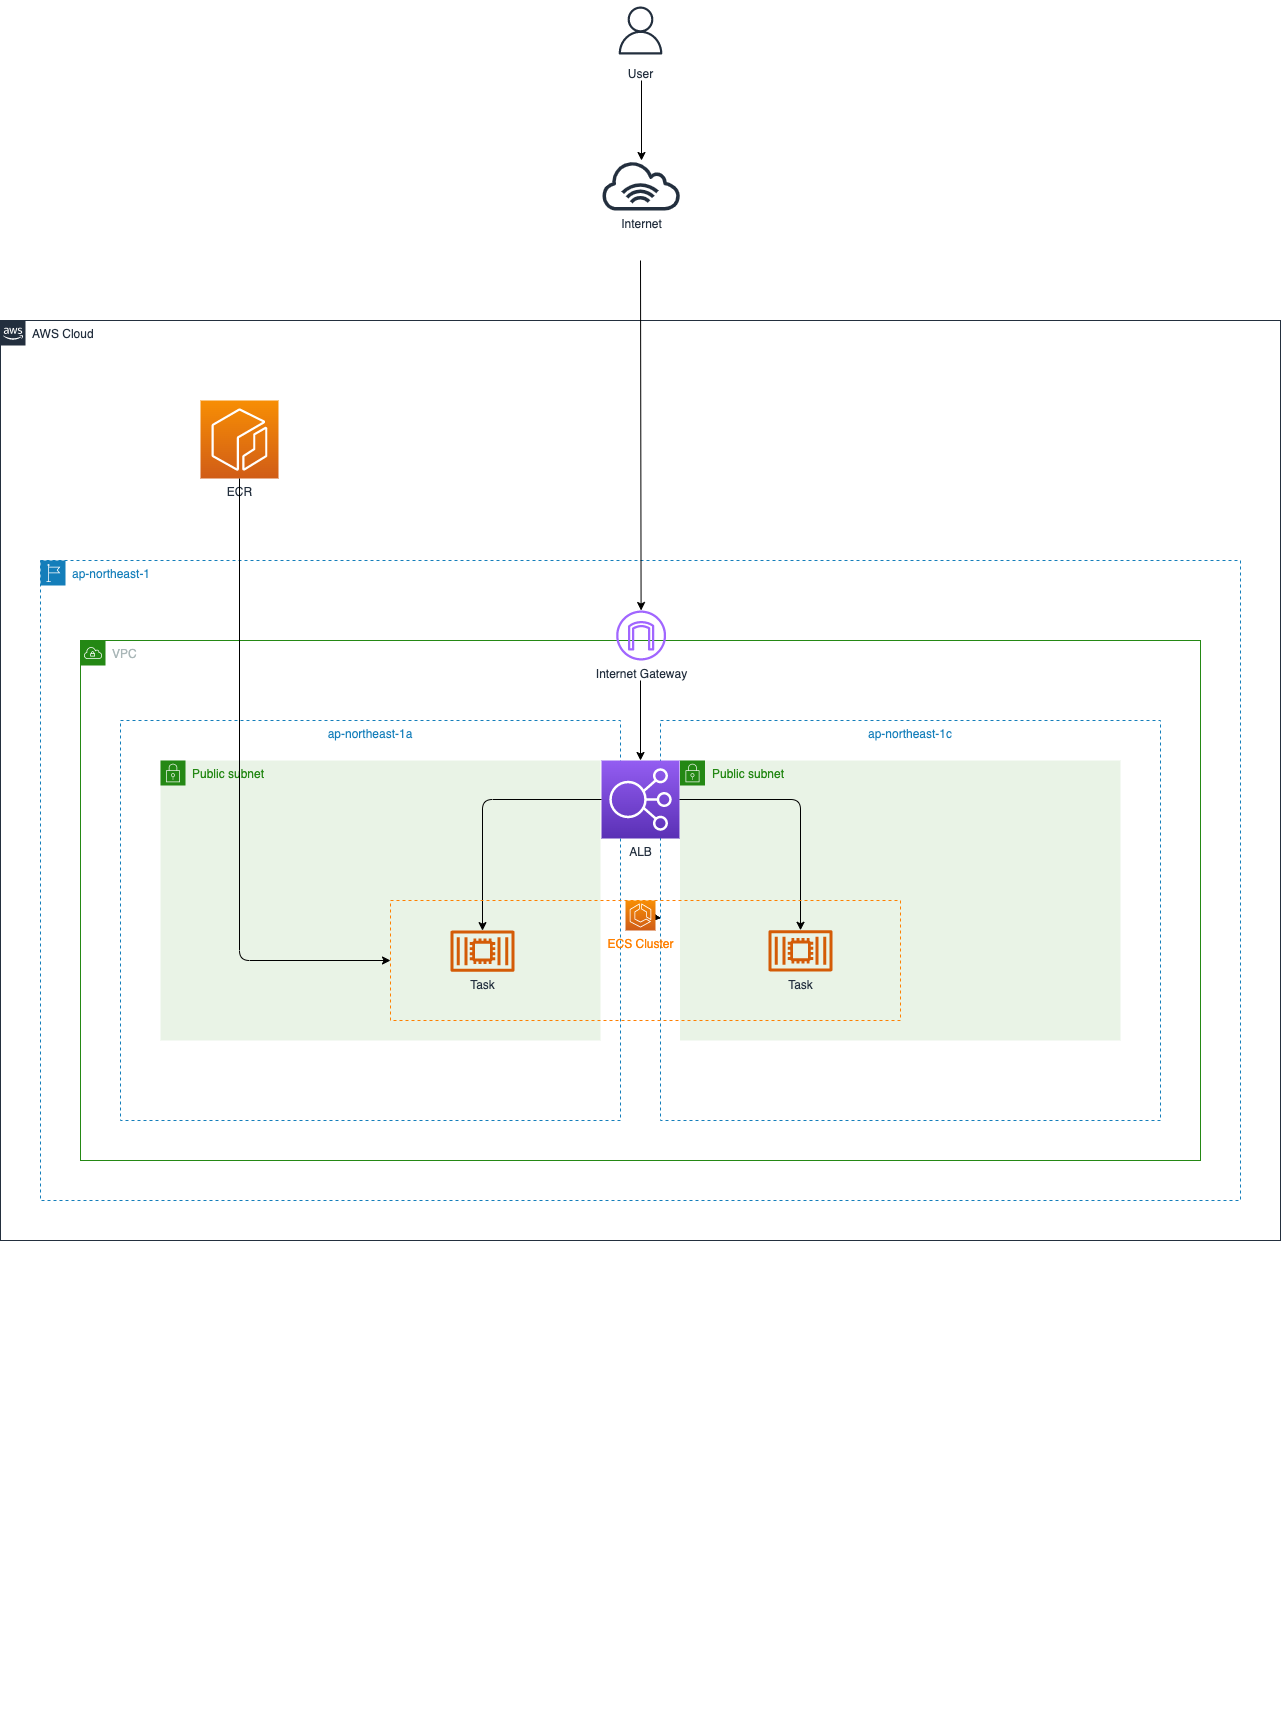

The diagram above was exported from draw.io. Its source (the exported page's mxGraphModel, read from the mxfile embedded in the PNG):
<mxGraphModel dx="1128" dy="2160" grid="1" gridSize="10" guides="1" tooltips="1" connect="1" arrows="1" fold="1" page="1" pageScale="1" pageWidth="827" pageHeight="1169" background="#FFFFFF" math="0" shadow="0">
  <root>
    <mxCell id="0" />
    <mxCell id="1" parent="0" />
    <mxCell id="2" value="AWS Cloud" style="points=[[0,0],[0.25,0],[0.5,0],[0.75,0],[1,0],[1,0.25],[1,0.5],[1,0.75],[1,1],[0.75,1],[0.5,1],[0.25,1],[0,1],[0,0.75],[0,0.5],[0,0.25]];outlineConnect=0;gradientColor=none;html=1;whiteSpace=wrap;fontSize=12;fontStyle=0;shape=mxgraph.aws4.group;grIcon=mxgraph.aws4.group_aws_cloud_alt;strokeColor=#232F3E;fillColor=none;verticalAlign=top;align=left;spacingLeft=30;fontColor=#232F3E;dashed=0;labelBackgroundColor=none;" parent="1" vertex="1">
      <mxGeometry y="-280" width="1280" height="920" as="geometry" />
    </mxCell>
    <mxCell id="4" value="&lt;span&gt;ap-northeast-1&lt;/span&gt;" style="points=[[0,0],[0.25,0],[0.5,0],[0.75,0],[1,0],[1,0.25],[1,0.5],[1,0.75],[1,1],[0.75,1],[0.5,1],[0.25,1],[0,1],[0,0.75],[0,0.5],[0,0.25]];outlineConnect=0;gradientColor=none;html=1;whiteSpace=wrap;fontSize=12;fontStyle=0;shape=mxgraph.aws4.group;grIcon=mxgraph.aws4.group_region;strokeColor=#147EBA;fillColor=none;verticalAlign=top;align=left;spacingLeft=30;fontColor=#147EBA;dashed=1;labelBackgroundColor=none;" parent="1" vertex="1">
      <mxGeometry x="40" y="-40" width="1200" height="640" as="geometry" />
    </mxCell>
    <mxCell id="5" value="VPC" style="points=[[0,0],[0.25,0],[0.5,0],[0.75,0],[1,0],[1,0.25],[1,0.5],[1,0.75],[1,1],[0.75,1],[0.5,1],[0.25,1],[0,1],[0,0.75],[0,0.5],[0,0.25]];outlineConnect=0;gradientColor=none;html=1;whiteSpace=wrap;fontSize=12;fontStyle=0;shape=mxgraph.aws4.group;grIcon=mxgraph.aws4.group_vpc;strokeColor=#248814;fillColor=none;verticalAlign=top;align=left;spacingLeft=30;fontColor=#AAB7B8;dashed=0;labelBackgroundColor=none;" parent="1" vertex="1">
      <mxGeometry x="80" y="40" width="1120" height="520" as="geometry" />
    </mxCell>
    <mxCell id="6" value="ap-northeast-1a" style="fillColor=none;strokeColor=#147EBA;dashed=1;verticalAlign=top;fontStyle=0;fontColor=#147EBA;labelBackgroundColor=none;" parent="1" vertex="1">
      <mxGeometry x="120" y="120" width="500" height="400" as="geometry" />
    </mxCell>
    <mxCell id="7" value="ap-northeast-1c" style="fillColor=none;strokeColor=#147EBA;dashed=1;verticalAlign=top;fontStyle=0;fontColor=#147EBA;labelBackgroundColor=none;" parent="1" vertex="1">
      <mxGeometry x="660" y="120" width="500" height="400" as="geometry" />
    </mxCell>
    <mxCell id="10" value="Public subnet" style="points=[[0,0],[0.25,0],[0.5,0],[0.75,0],[1,0],[1,0.25],[1,0.5],[1,0.75],[1,1],[0.75,1],[0.5,1],[0.25,1],[0,1],[0,0.75],[0,0.5],[0,0.25]];outlineConnect=0;gradientColor=none;html=1;whiteSpace=wrap;fontSize=12;fontStyle=0;shape=mxgraph.aws4.group;grIcon=mxgraph.aws4.group_security_group;grStroke=0;strokeColor=#248814;fillColor=#E9F3E6;verticalAlign=top;align=left;spacingLeft=30;fontColor=#248814;dashed=0;labelBackgroundColor=none;" parent="1" vertex="1">
      <mxGeometry x="679.5" y="160" width="440.5" height="280" as="geometry" />
    </mxCell>
    <mxCell id="11" value="Public subnet" style="points=[[0,0],[0.25,0],[0.5,0],[0.75,0],[1,0],[1,0.25],[1,0.5],[1,0.75],[1,1],[0.75,1],[0.5,1],[0.25,1],[0,1],[0,0.75],[0,0.5],[0,0.25]];outlineConnect=0;gradientColor=none;html=1;whiteSpace=wrap;fontSize=12;fontStyle=0;shape=mxgraph.aws4.group;grIcon=mxgraph.aws4.group_security_group;grStroke=0;strokeColor=#248814;fillColor=#E9F3E6;verticalAlign=top;align=left;spacingLeft=30;fontColor=#248814;dashed=0;labelBackgroundColor=none;" parent="1" vertex="1">
      <mxGeometry x="160" y="160" width="440" height="280" as="geometry" />
    </mxCell>
    <mxCell id="12" style="edgeStyle=orthogonalEdgeStyle;rounded=0;orthogonalLoop=1;jettySize=auto;html=1;exitX=0.5;exitY=1;exitDx=0;exitDy=0;labelBackgroundColor=none;" parent="1" edge="1">
      <mxGeometry relative="1" as="geometry">
        <mxPoint x="260" y="1120" as="sourcePoint" />
        <mxPoint x="260" y="1120" as="targetPoint" />
      </mxGeometry>
    </mxCell>
    <mxCell id="14" value="" style="endArrow=classic;html=1;startArrow=none;labelBackgroundColor=none;" parent="1" source="17" edge="1">
      <mxGeometry width="50" height="50" relative="1" as="geometry">
        <mxPoint x="640" y="80" as="sourcePoint" />
        <mxPoint x="639.6002538071061" y="237.5" as="targetPoint" />
      </mxGeometry>
    </mxCell>
    <mxCell id="15" value="Internet Gateway" style="outlineConnect=0;fontColor=#232F3E;gradientColor=none;fillColor=#A166FF;strokeColor=none;dashed=0;verticalLabelPosition=bottom;verticalAlign=top;align=center;html=1;fontSize=12;fontStyle=0;aspect=fixed;pointerEvents=1;shape=mxgraph.aws4.internet_gateway;labelBackgroundColor=none;" parent="1" vertex="1">
      <mxGeometry x="615.63" y="10" width="50" height="50" as="geometry" />
    </mxCell>
    <mxCell id="16" value="Internet" style="outlineConnect=0;fontColor=#232F3E;gradientColor=none;fillColor=#232F3E;strokeColor=none;dashed=0;verticalLabelPosition=bottom;verticalAlign=top;align=center;html=1;fontSize=12;fontStyle=0;aspect=fixed;pointerEvents=1;shape=mxgraph.aws4.internet_alt1;labelBackgroundColor=none;" parent="1" vertex="1">
      <mxGeometry x="600" y="-440" width="81.25" height="50" as="geometry" />
    </mxCell>
    <mxCell id="17" value="ALB" style="points=[[0,0,0],[0.25,0,0],[0.5,0,0],[0.75,0,0],[1,0,0],[0,1,0],[0.25,1,0],[0.5,1,0],[0.75,1,0],[1,1,0],[0,0.25,0],[0,0.5,0],[0,0.75,0],[1,0.25,0],[1,0.5,0],[1,0.75,0]];outlineConnect=0;fontColor=#232F3E;gradientColor=#945DF2;gradientDirection=north;fillColor=#5A30B5;strokeColor=#ffffff;dashed=0;verticalLabelPosition=bottom;verticalAlign=top;align=center;html=1;fontSize=12;fontStyle=0;aspect=fixed;shape=mxgraph.aws4.resourceIcon;resIcon=mxgraph.aws4.elastic_load_balancing;labelBackgroundColor=none;" parent="1" vertex="1">
      <mxGeometry x="601" y="160" width="78" height="78" as="geometry" />
    </mxCell>
    <mxCell id="18" value="" style="edgeStyle=elbowEdgeStyle;elbow=vertical;endArrow=classic;html=1;exitX=0;exitY=0.5;exitDx=0;exitDy=0;exitPerimeter=0;labelBackgroundColor=none;" parent="1" source="17" target="55" edge="1">
      <mxGeometry width="50" height="50" relative="1" as="geometry">
        <mxPoint x="350" y="410" as="sourcePoint" />
        <mxPoint x="479.4999999999998" y="501.3963233554723" as="targetPoint" />
        <Array as="points">
          <mxPoint x="540" y="199" />
        </Array>
      </mxGeometry>
    </mxCell>
    <mxCell id="19" value="" style="edgeStyle=elbowEdgeStyle;elbow=vertical;endArrow=classic;html=1;exitX=1;exitY=0.5;exitDx=0;exitDy=0;exitPerimeter=0;labelBackgroundColor=none;" parent="1" source="17" target="31" edge="1">
      <mxGeometry width="50" height="50" relative="1" as="geometry">
        <mxPoint x="611" y="267.5" as="sourcePoint" />
        <mxPoint x="800" y="470" as="targetPoint" />
        <Array as="points">
          <mxPoint x="740" y="199" />
        </Array>
      </mxGeometry>
    </mxCell>
    <mxCell id="20" value="" style="endArrow=classic;html=1;entryX=0.5;entryY=0;entryDx=0;entryDy=0;entryPerimeter=0;labelBackgroundColor=none;" parent="1" target="17" edge="1">
      <mxGeometry width="50" height="50" relative="1" as="geometry">
        <mxPoint x="640.0000000000009" y="80" as="sourcePoint" />
        <mxPoint x="500" y="90" as="targetPoint" />
      </mxGeometry>
    </mxCell>
    <mxCell id="23" value="User" style="sketch=0;outlineConnect=0;fontColor=#232F3E;gradientColor=none;strokeColor=#232F3E;fillColor=#ffffff;dashed=0;verticalLabelPosition=bottom;verticalAlign=top;align=center;html=1;fontSize=12;fontStyle=0;aspect=fixed;shape=mxgraph.aws4.resourceIcon;resIcon=mxgraph.aws4.user;labelBackgroundColor=none;" parent="1" vertex="1">
      <mxGeometry x="610" y="-600" width="60" height="60" as="geometry" />
    </mxCell>
    <mxCell id="24" value="" style="endArrow=classic;html=1;labelBackgroundColor=none;" parent="1" target="15" edge="1">
      <mxGeometry width="50" height="50" relative="1" as="geometry">
        <mxPoint x="640.0000000000009" y="-340" as="sourcePoint" />
        <mxPoint x="650.4166666666667" y="-190" as="targetPoint" />
      </mxGeometry>
    </mxCell>
    <mxCell id="25" value="" style="rounded=0;whiteSpace=wrap;html=1;fillColor=none;shadow=0;strokeColor=#FF8000;dashed=1;labelBackgroundColor=none;" parent="1" vertex="1">
      <mxGeometry x="390" y="300" width="510" height="120" as="geometry" />
    </mxCell>
    <mxCell id="26" value="" style="edgeStyle=none;html=1;labelBackgroundColor=none;" parent="1" source="29" edge="1">
      <mxGeometry relative="1" as="geometry">
        <mxPoint x="660" y="317.5925925925926" as="targetPoint" />
      </mxGeometry>
    </mxCell>
    <mxCell id="27" value="" style="edgeStyle=none;html=1;labelBackgroundColor=none;" parent="1" source="29" edge="1">
      <mxGeometry relative="1" as="geometry">
        <mxPoint x="660" y="317.5925925925926" as="targetPoint" />
      </mxGeometry>
    </mxCell>
    <mxCell id="28" value="" style="edgeStyle=none;html=1;fontColor=#FF8000;labelBackgroundColor=none;" parent="1" source="29" edge="1">
      <mxGeometry relative="1" as="geometry">
        <mxPoint x="660" y="317.5925925925926" as="targetPoint" />
      </mxGeometry>
    </mxCell>
    <mxCell id="29" value="ECS Cluster" style="sketch=0;points=[[0,0,0],[0.25,0,0],[0.5,0,0],[0.75,0,0],[1,0,0],[0,1,0],[0.25,1,0],[0.5,1,0],[0.75,1,0],[1,1,0],[0,0.25,0],[0,0.5,0],[0,0.75,0],[1,0.25,0],[1,0.5,0],[1,0.75,0]];outlineConnect=0;fontColor=#FF8000;gradientColor=#F78E04;gradientDirection=north;fillColor=#D05C17;strokeColor=#ffffff;dashed=0;verticalLabelPosition=bottom;verticalAlign=top;align=center;html=1;fontSize=12;fontStyle=0;aspect=fixed;shape=mxgraph.aws4.resourceIcon;resIcon=mxgraph.aws4.ecs;labelBackgroundColor=none;" parent="1" vertex="1">
      <mxGeometry x="625" y="300" width="30" height="30" as="geometry" />
    </mxCell>
    <mxCell id="31" value="Task" style="sketch=0;outlineConnect=0;fontColor=#232F3E;gradientColor=none;fillColor=#D45B07;strokeColor=none;dashed=0;verticalLabelPosition=bottom;verticalAlign=top;align=center;html=1;fontSize=12;fontStyle=0;aspect=fixed;pointerEvents=1;shape=mxgraph.aws4.container_2;shadow=0;labelBackgroundColor=none;" parent="1" vertex="1">
      <mxGeometry x="768" y="329.67" width="64" height="41.33" as="geometry" />
    </mxCell>
    <mxCell id="40" value="" style="endArrow=classic;html=1;labelBackgroundColor=none;" parent="1" edge="1">
      <mxGeometry width="50" height="50" relative="1" as="geometry">
        <mxPoint x="641" y="-520" as="sourcePoint" />
        <mxPoint x="641" y="-440" as="targetPoint" />
      </mxGeometry>
    </mxCell>
    <mxCell id="55" value="Task" style="sketch=0;outlineConnect=0;fontColor=#232F3E;gradientColor=none;fillColor=#D45B07;strokeColor=none;dashed=0;verticalLabelPosition=bottom;verticalAlign=top;align=center;html=1;fontSize=12;fontStyle=0;aspect=fixed;pointerEvents=1;shape=mxgraph.aws4.container_2;shadow=0;labelBackgroundColor=none;" parent="1" vertex="1">
      <mxGeometry x="450" y="330" width="64" height="41.33" as="geometry" />
    </mxCell>
    <mxCell id="56" value="ECR" style="sketch=0;points=[[0,0,0],[0.25,0,0],[0.5,0,0],[0.75,0,0],[1,0,0],[0,1,0],[0.25,1,0],[0.5,1,0],[0.75,1,0],[1,1,0],[0,0.25,0],[0,0.5,0],[0,0.75,0],[1,0.25,0],[1,0.5,0],[1,0.75,0]];outlineConnect=0;fontColor=#232F3E;gradientColor=#F78E04;gradientDirection=north;fillColor=#D05C17;strokeColor=#ffffff;dashed=0;verticalLabelPosition=bottom;verticalAlign=top;align=center;html=1;fontSize=12;fontStyle=0;aspect=fixed;shape=mxgraph.aws4.resourceIcon;resIcon=mxgraph.aws4.ecr;" vertex="1" parent="1">
      <mxGeometry x="200" y="-200" width="78" height="78" as="geometry" />
    </mxCell>
    <mxCell id="57" value="" style="edgeStyle=elbowEdgeStyle;elbow=vertical;endArrow=classic;html=1;exitX=0.5;exitY=1;exitDx=0;exitDy=0;exitPerimeter=0;labelBackgroundColor=none;entryX=0;entryY=0.5;entryDx=0;entryDy=0;" edge="1" parent="1" source="56" target="25">
      <mxGeometry width="50" height="50" relative="1" as="geometry">
        <mxPoint x="611" y="209" as="sourcePoint" />
        <mxPoint x="492" y="340.1187348739877" as="targetPoint" />
        <Array as="points">
          <mxPoint x="320" y="360" />
        </Array>
      </mxGeometry>
    </mxCell>
  </root>
</mxGraphModel>